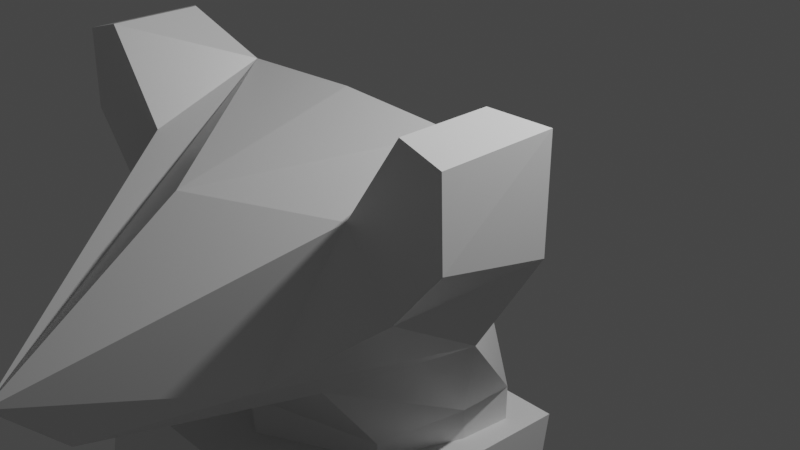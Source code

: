# Source: Sable.13.05.21.blend  (saved by Blender 2.92.15; exported with 4.5.12 LTS)
import bpy
from mathutils import Matrix  # noqa: F401  (used for matrix-valued properties, if any)

bpy.ops.wm.read_factory_settings(use_empty=True)
scene = bpy.context.scene
scene.name = 'Scene'

# ---- collections
col_collection = bpy.data.collections.new('Collection'); scene.collection.children.link(col_collection)

# ---- materials (node trees are filled in below, after node groups)
mat_material = bpy.data.materials.new('Material')
mat_material.alpha_threshold = 0.0
mat_material.use_transparent_shadow = False
mat_material.line_color = (0.0, 0.0, 0.0, 1.0)

# ---- material node trees
mat_material.use_nodes = True; mat_material.node_tree.nodes.clear()
_N = mat_material.node_tree.nodes; _L = mat_material.node_tree.links
n0 = _N.new('ShaderNodeOutputMaterial'); n0.name = 'Material Output'; n0.location = (300, 300)
n1 = _N.new('ShaderNodeBsdfPrincipled'); n1.name = 'Principled BSDF'; n1.location = (10, 300)
n1.distribution = 'GGX'
n1.subsurface_method = 'BURLEY'
n1.inputs[2].default_value = 0.4
n1.inputs[3].default_value = 1.45
n1.inputs[27].default_value = (0.0, 0.0, 0.0, 1.0)
n1.inputs[28].default_value = 1.0
_L.new(n1.outputs[0], n0.inputs[0])
n0.is_active_output = True

# ---- world
world_world = bpy.data.worlds.new('World'); scene.world = world_world
world_world.use_nodes = True; world_world.node_tree.nodes.clear()
_N = world_world.node_tree.nodes; _L = world_world.node_tree.links
n0 = _N.new('ShaderNodeOutputWorld'); n0.name = 'World Output'; n0.location = (300, 300)
n1 = _N.new('ShaderNodeBackground'); n1.name = 'Background'; n1.location = (10, 300)
n1.inputs[0].default_value = (0.05088, 0.05088, 0.05088, 1.0)
_L.new(n1.outputs[0], n0.inputs[0])
n0.is_active_output = True
world_world.color = (0.05088, 0.05088, 0.05088)
world_world.use_sun_shadow = False
world_world.sun_shadow_jitter_overblur = 0.0

# ---- cameras
cam_camera = bpy.data.cameras.new('Camera')
cam_camera.clip_end = 100.0
cam_camera.ortho_scale = 7.314

# ---- lights
light_light = bpy.data.lights.new('Light', 'POINT')
light_light.transmission_factor = 0.0
light_light.energy = 1000.0
light_light.shadow_soft_size = 0.1
light_light.shadow_maximum_resolution = 0.006
light_light.use_absolute_resolution = True

# ---- meshes
me_cube = bpy.data.meshes.new('Cube')
me_cube.from_pydata([(0.0, -0.6563, 1.573), (0.0, -1.943, -1.242), (0.0, -4.426, -0.1632), (0.0, -3.769, -0.866), (-1.969, -0.9326, 1.976), (-1.949, -0.9395, -0.2015), (-1.969, -1.856, 1.976), (-1.907, -1.865, 0.3693), (-1.364, -1.856, 1.079), (-1.364, -0.6563, 1.514), (-2.405, -1.856, 1.847), (-2.405, -0.6563, 1.847), (-2.409, -0.6622, 0.724), (-2.433, -1.856, 1.016), (-1.001, -1.871, -0.7246), (-1.001, -2.552, -0.3957), (-1.355, -0.4077, -1.445), (0.0, -1.917, -1.695), (0.0, 0.5269, -1.438), (-1.383, 0.185, -1.438), (-1.073, -1.292, -1.548), (0.0, -2.536, 1.115), (0.0, -0.06468, 1.184), (-1.355, -0.4077, -2.341), (0.0, -1.917, -2.591), (0.0, 0.5269, -2.334), (-1.383, 0.185, -2.334), (-1.073, -1.292, -2.444)], [], [(9, 4, 6, 8), (3, 2, 8, 7, 15), (10, 6, 4, 11), (14, 1, 3, 15), (5, 12, 11, 4, 9), (0, 9, 8, 2, 21), (13, 10, 11, 12), (7, 13, 12, 5), (5, 14, 15, 7), (14, 5, 16, 20), (19, 18, 25, 26), (9, 0, 22, 18, 19), (1, 14, 20, 17), (5, 9, 19, 16), (7, 8, 6, 10, 13), (26, 25, 24, 27, 23), (17, 20, 27, 24), (16, 19, 26, 23), (20, 16, 23, 27)])
_uv = me_cube.uv_layers.new(name='UVMap')
_uv.uv.foreach_set('vector', [0.75, 0.5, 0.875, 0.5, 0.875, 0.75, 0.75, 0.75, 0.375, 0.75, 0.625, 0.75, 0.625, 0.875, 0.375, 1.0, 0.375, 0.875, 0.5, 0.0, 0.625, 0.0, 0.625, 0.25, 0.5, 0.25, 0.25, 0.5, 0.375, 0.5, 0.375, 0.75, 0.25, 0.75, 0.375, 0.25, 0.4375, 0.25, 0.5, 0.25, 0.625, 0.25, 0.625, 0.375, 0.625, 0.5, 0.75, 0.5, 0.75, 0.75, 0.625, 0.75, 0.625, 0.625, 0.4375, 0.0, 0.5, 0.0, 0.5, 0.25, 0.4375, 0.25, 0.375, 0.0, 0.4375, 0.0, 0.4375, 0.25, 0.375, 0.25, 0.125, 0.5, 0.25, 0.5, 0.25, 0.75, 0.125, 0.75, 0.25, 0.5, 0.125, 0.5, 0.125, 0.5, 0.25, 0.5, 0.75, 0.5, 0.625, 0.5, 0.625, 0.5, 0.75, 0.5, 0.75, 0.5, 0.625, 0.5, 0.625, 0.5, 0.625, 0.5, 0.75, 0.5, 0.375, 0.5, 0.25, 0.5, 0.25, 0.5, 0.375, 0.5, 0.375, 0.25, 0.625, 0.375, 0.625, 0.375, 0.375, 0.25, 0.375, 1.0, 0.625, 0.875, 0.625, 1.0, 0.5, 1.0, 0.4375, 1.0, 0.625, 0.375, 0.625, 0.5, 0.375, 0.5, 0.375, 0.375, 0.375, 0.25, 0.375, 0.5, 0.25, 0.5, 0.25, 0.5, 0.375, 0.5, 0.375, 0.25, 0.625, 0.375, 0.625, 0.375, 0.375, 0.25, 0.25, 0.5, 0.125, 0.5, 0.125, 0.5, 0.25, 0.5])
me_cube.materials.append(mat_material)
me_cube.use_remesh_preserve_volume = False
me_cube.use_remesh_preserve_attributes = False
me_cube.use_mirror_vertex_groups = False
me_cube.update()
me_cube_001 = bpy.data.meshes.new('Cube.001')
me_cube_001.from_pydata([(-1.615, -2.816, -1.0), (-1.615, -2.491, 0.9349), (-1.615, 0.3165, -1.0), (-1.615, 0.5932, 0.7233), (0.0, -2.816, -1.0), (0.0, -2.491, 0.9349), (0.0, 0.3165, -1.0), (0.0, 0.5932, 0.7233), (-1.615, 0.3165, -3.262), (-1.615, -2.816, -3.262), (0.0, 0.3165, -3.262), (0.0, -2.816, -3.262), (-1.615, 0.3165, -3.262), (-1.615, -2.816, -3.262), (0.0, 0.3165, -3.262), (0.0, -2.816, -3.262), (-1.802, 0.6967, -5.435), (-1.481, -2.306, -5.512), (0.0, 0.847, -5.442), (0.0, -2.155, -5.518)], [], [(0, 1, 3, 2), (2, 3, 7, 6), (4, 5, 1, 0), (4, 0, 9, 11), (7, 3, 1, 5), (9, 8, 12, 13), (2, 6, 10, 8), (0, 2, 8, 9), (12, 14, 18, 16), (11, 9, 13, 15), (8, 10, 14, 12), (16, 18, 19, 17), (13, 12, 16, 17), (15, 13, 17, 19)])
_uv = me_cube_001.uv_layers.new(name='UVMap')
_uv.uv.foreach_set('vector', [0.375, 0.0, 0.625, 0.0, 0.625, 0.25, 0.375, 0.25, 0.375, 0.25, 0.625, 0.25, 0.625, 0.5, 0.375, 0.5, 0.375, 0.75, 0.625, 0.75, 0.625, 1.0, 0.375, 1.0, 0.375, 0.75, 0.375, 1.0, 0.375, 1.0, 0.375, 0.75, 0.625, 0.5, 0.875, 0.5, 0.875, 0.75, 0.625, 0.75, 0.375, 0.0, 0.375, 0.25, 0.375, 0.25, 0.375, 0.0, 0.375, 0.25, 0.375, 0.5, 0.375, 0.5, 0.375, 0.25, 0.375, 0.0, 0.375, 0.25, 0.375, 0.25, 0.375, 0.0, 0.375, 0.25, 0.375, 0.5, 0.375, 0.5, 0.375, 0.25, 0.375, 0.75, 0.375, 1.0, 0.375, 1.0, 0.375, 0.75, 0.375, 0.25, 0.375, 0.5, 0.375, 0.5, 0.375, 0.25, 0.125, 0.5, 0.375, 0.5, 0.375, 0.75, 0.125, 0.75, 0.375, 0.0, 0.375, 0.25, 0.375, 0.25, 0.375, 0.0, 0.375, 0.75, 0.375, 1.0, 0.375, 1.0, 0.375, 0.75])
me_cube_001.use_remesh_fix_poles = True
me_cube_001.use_remesh_preserve_attributes = False
me_cube_001.use_mirror_vertex_groups = False
me_cube_001.update()
me_cube_002 = bpy.data.meshes.new('Cube.002')
me_cube_002.from_pydata([(-1.0, -1.266, -1.0), (-1.0, -0.9113, 1.0), (-1.0, 1.089, -1.0), (-1.0, 1.089, 1.0), (1.0, -1.266, -1.0), (1.0, -0.9113, 1.0), (1.0, 1.089, -1.0), (1.0, 1.089, 1.0), (-1.0, 1.202, -2.547), (-1.0, -0.8795, -2.547), (1.0, 1.202, -2.547), (1.0, -0.8795, -2.547), (-1.0, 1.384, -4.912), (-1.0, -0.3336, -4.866), (1.0, 1.384, -4.912), (1.0, -0.3336, -4.866), (-1.0, 1.343, -6.478), (-1.0, -0.3751, -6.432), (1.0, 1.343, -6.478), (1.0, -0.3751, -6.432), (-1.0, -1.695, -4.83), (1.0, -1.695, -4.83), (-1.0, -1.736, -6.396), (1.0, -1.736, -6.396)], [], [(0, 1, 3, 2), (2, 3, 7, 6), (6, 7, 5, 4), (4, 5, 1, 0), (4, 0, 9, 11), (7, 3, 1, 5), (10, 11, 15, 14), (2, 6, 10, 8), (0, 2, 8, 9), (6, 4, 11, 10), (15, 13, 20, 21), (9, 8, 12, 13), (11, 9, 13, 15), (8, 10, 14, 12), (16, 18, 19, 17), (12, 14, 18, 16), (14, 15, 19, 18), (13, 12, 16, 17), (21, 20, 22, 23), (13, 17, 22, 20), (19, 15, 21, 23), (17, 19, 23, 22)])
_uv = me_cube_002.uv_layers.new(name='UVMap')
_uv.uv.foreach_set('vector', [0.375, 0.0, 0.625, 0.0, 0.625, 0.25, 0.375, 0.25, 0.375, 0.25, 0.625, 0.25, 0.625, 0.5, 0.375, 0.5, 0.375, 0.5, 0.625, 0.5, 0.625, 0.75, 0.375, 0.75, 0.375, 0.75, 0.625, 0.75, 0.625, 1.0, 0.375, 1.0, 0.375, 0.75, 0.375, 1.0, 0.375, 1.0, 0.375, 0.75, 0.625, 0.5, 0.875, 0.5, 0.875, 0.75, 0.625, 0.75, 0.375, 0.5, 0.375, 0.75, 0.375, 0.75, 0.375, 0.5, 0.375, 0.25, 0.375, 0.5, 0.375, 0.5, 0.375, 0.25, 0.375, 0.0, 0.375, 0.25, 0.375, 0.25, 0.375, 0.0, 0.375, 0.5, 0.375, 0.75, 0.375, 0.75, 0.375, 0.5, 0.375, 0.75, 0.375, 1.0, 0.375, 1.0, 0.375, 0.75, 0.375, 0.0, 0.375, 0.25, 0.375, 0.25, 0.375, 0.0, 0.375, 0.75, 0.375, 1.0, 0.375, 1.0, 0.375, 0.75, 0.375, 0.25, 0.375, 0.5, 0.375, 0.5, 0.375, 0.25, 0.125, 0.5, 0.375, 0.5, 0.375, 0.75, 0.125, 0.75, 0.375, 0.25, 0.375, 0.5, 0.375, 0.5, 0.375, 0.25, 0.375, 0.5, 0.375, 0.75, 0.375, 0.75, 0.375, 0.5, 0.375, 0.0, 0.375, 0.25, 0.375, 0.25, 0.375, 0.0, 0.375, 0.75, 0.375, 1.0, 0.375, 1.0, 0.375, 0.75, 0.375, 0.0, 0.375, 0.0, 0.375, 0.0, 0.375, 0.0, 0.375, 0.75, 0.375, 0.75, 0.375, 0.75, 0.375, 0.75, 0.125, 0.75, 0.375, 0.75, 0.375, 0.75, 0.125, 0.75])
me_cube_002.use_remesh_fix_poles = True
me_cube_002.use_remesh_preserve_attributes = False
me_cube_002.use_mirror_vertex_groups = False
me_cube_002.update()
me_cube_004 = bpy.data.meshes.new('Cube.004')
me_cube_004.from_pydata([(-1.0, -1.0, -1.0), (-1.0, -0.1955, 0.3591), (-1.0, 0.2193, -1.98), (-1.0, 0.9313, 1.724), (1.0, -1.0, -1.0), (1.0, -0.1955, 0.3591), (1.0, 0.2193, -1.98), (1.0, 0.9313, 1.724)], [], [(0, 1, 3, 2), (2, 3, 7, 6), (6, 7, 5, 4), (4, 5, 1, 0), (2, 6, 4, 0), (7, 3, 1, 5)])
_uv = me_cube_004.uv_layers.new(name='UVMap')
_uv.uv.foreach_set('vector', [0.375, 0.0, 0.625, 0.0, 0.625, 0.25, 0.375, 0.25, 0.375, 0.25, 0.625, 0.25, 0.625, 0.5, 0.375, 0.5, 0.375, 0.5, 0.625, 0.5, 0.625, 0.75, 0.375, 0.75, 0.375, 0.75, 0.625, 0.75, 0.625, 1.0, 0.375, 1.0, 0.125, 0.5, 0.375, 0.5, 0.375, 0.75, 0.125, 0.75, 0.625, 0.5, 0.875, 0.5, 0.875, 0.75, 0.625, 0.75])
me_cube_004.use_remesh_fix_poles = True
me_cube_004.use_remesh_preserve_attributes = False
me_cube_004.use_mirror_vertex_groups = False
me_cube_004.update()

# ---- objects
ob_head = bpy.data.objects.new('Head', me_cube)
ob_light = bpy.data.objects.new('Light', light_light)
ob_camera = bpy.data.objects.new('Camera', cam_camera)
ob_ref_sheet = bpy.data.objects.new('Ref Sheet', None)
ob_sable_face = bpy.data.objects.new('sable face', None)
ob_torso = bpy.data.objects.new('Torso', me_cube_001)
ob_leg = bpy.data.objects.new('Leg.', me_cube_002)
ob_cube = bpy.data.objects.new('Cube', me_cube_004)

# ---- transforms, parenting, visibility, modifiers, constraints
ob_head.location = (0.0, 0.0, 0.0)
ob_head.lock_rotations_4d = False
ob_head.empty_display_type = 'ARROWS'
ob_head.lineart.crease_threshold = 0.0
_m = ob_head.modifiers.new('Mirror', 'MIRROR')
_m.use_clip = True
ob_light.location = (4.076, 1.005, 5.904)
ob_light.rotation_euler = (0.6503, 0.05522, 1.866)
ob_light.lock_rotations_4d = False
ob_light.empty_display_type = 'ARROWS'
ob_light.color = (0.0, 0.0, 0.0, 0.0)
ob_light.lineart.crease_threshold = 0.0
ob_camera.location = (7.359, -6.926, 4.958)
ob_camera.rotation_euler = (1.109, 0.0, 0.8149)
ob_camera.lock_rotations_4d = False
ob_camera.empty_display_type = 'ARROWS'
ob_camera.color = (0.0, 0.0, 0.0, 0.0)
ob_camera.display_type = 'WIRE'
ob_camera.lineart.crease_threshold = 0.0
ob_ref_sheet.location = (0.1311, -0.2519, -5.686)
ob_ref_sheet.rotation_euler = (1.571, -0.0, 1.571)
ob_ref_sheet.scale = (6.54, 6.54, 6.54)
ob_ref_sheet.empty_display_type = 'IMAGE'
ob_ref_sheet.empty_display_size = 5.0
ob_ref_sheet.lineart.crease_threshold = 0.0
ob_sable_face.location = (0.0, 0.0, 0.0)
ob_sable_face.rotation_euler = (1.571, -0.0, -0.0)
ob_sable_face.empty_display_type = 'IMAGE'
ob_sable_face.empty_display_size = 5.0
ob_sable_face.lineart.crease_threshold = 0.0
ob_torso.location = (0.0, 0.0, -2.577)
ob_torso.lineart.crease_threshold = 0.0
_m = ob_torso.modifiers.new('Mirror', 'MIRROR')
_m.use_clip = True
ob_leg.location = (-1.17, -1.248, -8.515)
ob_leg.lineart.crease_threshold = 0.0
ob_cube.location = (0.0, 0.748, -8.041)
ob_cube.rotation_euler = (0.6727, -0.0, 0.0)
ob_cube.lineart.crease_threshold = 0.0

# ---- collection membership
col_collection.objects.link(ob_head)
col_collection.objects.link(ob_light)
col_collection.objects.link(ob_camera)
col_collection.objects.link(ob_ref_sheet)
col_collection.objects.link(ob_sable_face)
col_collection.objects.link(ob_torso)
col_collection.objects.link(ob_leg)
col_collection.objects.link(ob_cube)

# ---- scene / render settings (as saved in the file)
scene.camera = ob_camera
scene.frame_start = 1; scene.frame_end = 250; scene.frame_set(1)
scene.render.engine = 'BLENDER_EEVEE_NEXT'
scene.cycles.use_denoising = False
scene.cycles.samples = 128
scene.cycles.sampling_pattern = 'TABULATED_SOBOL'
scene.cycles.use_adaptive_sampling = False
scene.cycles.use_light_tree = False
scene.view_settings.view_transform = 'Filmic'
bpy.context.view_layer.update()
